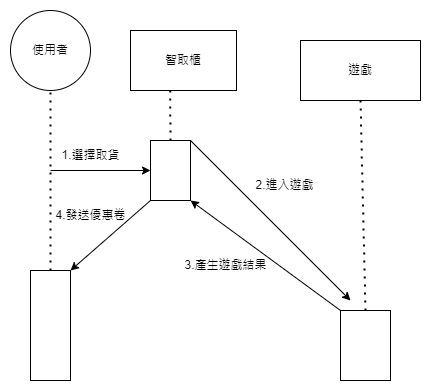

The diagram above was exported from draw.io. Its source (the exported page's mxGraphModel, read from the mxfile embedded in the PNG):
<mxGraphModel dx="1050" dy="485" grid="1" gridSize="10" guides="1" tooltips="1" connect="1" arrows="1" fold="1" page="1" pageScale="1" pageWidth="827" pageHeight="1169" math="0" shadow="0">
  <root>
    <mxCell id="0" />
    <mxCell id="1" parent="0" />
    <mxCell id="wquthjeJljF18AVrVuFB-1" value="使用者" style="ellipse;whiteSpace=wrap;html=1;aspect=fixed;" vertex="1" parent="1">
      <mxGeometry x="180" y="90" width="80" height="80" as="geometry" />
    </mxCell>
    <mxCell id="wquthjeJljF18AVrVuFB-2" value="" style="endArrow=none;dashed=1;html=1;dashPattern=1 3;strokeWidth=2;rounded=0;entryX=0.5;entryY=1;entryDx=0;entryDy=0;" edge="1" parent="1" source="wquthjeJljF18AVrVuFB-3" target="wquthjeJljF18AVrVuFB-1">
      <mxGeometry width="50" height="50" relative="1" as="geometry">
        <mxPoint x="220" y="360" as="sourcePoint" />
        <mxPoint x="240" y="190" as="targetPoint" />
      </mxGeometry>
    </mxCell>
    <mxCell id="wquthjeJljF18AVrVuFB-3" value="" style="rounded=0;whiteSpace=wrap;html=1;" vertex="1" parent="1">
      <mxGeometry x="200" y="350" width="40" height="110" as="geometry" />
    </mxCell>
    <mxCell id="wquthjeJljF18AVrVuFB-4" value="" style="endArrow=classic;html=1;rounded=0;entryX=0;entryY=0.5;entryDx=0;entryDy=0;" edge="1" parent="1" target="wquthjeJljF18AVrVuFB-5">
      <mxGeometry width="50" height="50" relative="1" as="geometry">
        <mxPoint x="220" y="250" as="sourcePoint" />
        <mxPoint x="310" y="250" as="targetPoint" />
      </mxGeometry>
    </mxCell>
    <mxCell id="wquthjeJljF18AVrVuFB-5" value="" style="rounded=0;whiteSpace=wrap;html=1;" vertex="1" parent="1">
      <mxGeometry x="320" y="220" width="40" height="60" as="geometry" />
    </mxCell>
    <mxCell id="wquthjeJljF18AVrVuFB-6" value="" style="endArrow=classic;html=1;rounded=0;exitX=0;exitY=1;exitDx=0;exitDy=0;" edge="1" parent="1" source="wquthjeJljF18AVrVuFB-5">
      <mxGeometry width="50" height="50" relative="1" as="geometry">
        <mxPoint x="300" y="300" as="sourcePoint" />
        <mxPoint x="240" y="350" as="targetPoint" />
      </mxGeometry>
    </mxCell>
    <mxCell id="wquthjeJljF18AVrVuFB-7" value="" style="endArrow=none;dashed=1;html=1;dashPattern=1 3;strokeWidth=2;rounded=0;exitX=0.5;exitY=0;exitDx=0;exitDy=0;" edge="1" parent="1" source="wquthjeJljF18AVrVuFB-5">
      <mxGeometry x="1" y="94" width="50" height="50" relative="1" as="geometry">
        <mxPoint x="339.5" y="210" as="sourcePoint" />
        <mxPoint x="339.5" y="150" as="targetPoint" />
        <mxPoint x="44" y="-80" as="offset" />
      </mxGeometry>
    </mxCell>
    <mxCell id="wquthjeJljF18AVrVuFB-8" value="智取櫃" style="rounded=0;whiteSpace=wrap;html=1;" vertex="1" parent="1">
      <mxGeometry x="300" y="110" width="106" height="60" as="geometry" />
    </mxCell>
    <mxCell id="wquthjeJljF18AVrVuFB-9" value="" style="endArrow=classic;html=1;rounded=0;entryX=1;entryY=1;entryDx=0;entryDy=0;" edge="1" parent="1" target="wquthjeJljF18AVrVuFB-5">
      <mxGeometry width="50" height="50" relative="1" as="geometry">
        <mxPoint x="510" y="390" as="sourcePoint" />
        <mxPoint x="440" y="260" as="targetPoint" />
      </mxGeometry>
    </mxCell>
    <mxCell id="wquthjeJljF18AVrVuFB-10" value="" style="rounded=0;whiteSpace=wrap;html=1;" vertex="1" parent="1">
      <mxGeometry x="510" y="390" width="50" height="70" as="geometry" />
    </mxCell>
    <mxCell id="wquthjeJljF18AVrVuFB-11" value="" style="endArrow=none;dashed=1;html=1;dashPattern=1 3;strokeWidth=2;rounded=0;exitX=0.5;exitY=0;exitDx=0;exitDy=0;entryX=0.5;entryY=1;entryDx=0;entryDy=0;" edge="1" parent="1" source="wquthjeJljF18AVrVuFB-10" target="wquthjeJljF18AVrVuFB-12">
      <mxGeometry width="50" height="50" relative="1" as="geometry">
        <mxPoint x="530" y="330" as="sourcePoint" />
        <mxPoint x="540" y="210" as="targetPoint" />
      </mxGeometry>
    </mxCell>
    <mxCell id="wquthjeJljF18AVrVuFB-12" value="遊戲" style="rounded=0;whiteSpace=wrap;html=1;" vertex="1" parent="1">
      <mxGeometry x="470" y="120" width="120" height="60" as="geometry" />
    </mxCell>
    <mxCell id="wquthjeJljF18AVrVuFB-13" value="1.選擇取貨" style="text;html=1;align=center;verticalAlign=middle;resizable=0;points=[];autosize=1;strokeColor=none;fillColor=none;" vertex="1" parent="1">
      <mxGeometry x="220" y="220" width="80" height="30" as="geometry" />
    </mxCell>
    <mxCell id="wquthjeJljF18AVrVuFB-14" value="2.進入遊戲" style="text;html=1;align=center;verticalAlign=middle;resizable=0;points=[];autosize=1;strokeColor=none;fillColor=none;" vertex="1" parent="1">
      <mxGeometry x="414" y="250" width="80" height="30" as="geometry" />
    </mxCell>
    <mxCell id="wquthjeJljF18AVrVuFB-15" value="" style="endArrow=classic;html=1;rounded=0;exitX=1;exitY=0;exitDx=0;exitDy=0;" edge="1" parent="1" source="wquthjeJljF18AVrVuFB-5">
      <mxGeometry width="50" height="50" relative="1" as="geometry">
        <mxPoint x="390" y="310" as="sourcePoint" />
        <mxPoint x="520" y="380" as="targetPoint" />
      </mxGeometry>
    </mxCell>
    <mxCell id="wquthjeJljF18AVrVuFB-16" value="3.產生遊戲結果" style="text;html=1;align=center;verticalAlign=middle;resizable=0;points=[];autosize=1;strokeColor=none;fillColor=none;" vertex="1" parent="1">
      <mxGeometry x="340" y="330" width="110" height="30" as="geometry" />
    </mxCell>
    <mxCell id="wquthjeJljF18AVrVuFB-17" value="4.發送優惠卷" style="text;html=1;align=center;verticalAlign=middle;resizable=0;points=[];autosize=1;strokeColor=none;fillColor=none;" vertex="1" parent="1">
      <mxGeometry x="215" y="280" width="90" height="30" as="geometry" />
    </mxCell>
  </root>
</mxGraphModel>